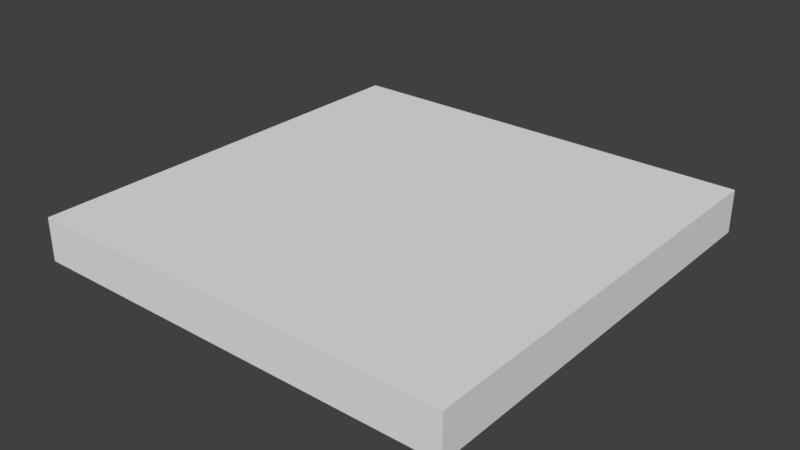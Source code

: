 # Source: Roof_2x2x0_2.blend  (saved by Blender 2.79.0; exported with 4.5.12 LTS)
import bpy
from mathutils import Matrix  # noqa: F401  (used for matrix-valued properties, if any)

bpy.ops.wm.read_factory_settings(use_empty=True)
scene = bpy.context.scene
scene.name = 'Scene'

# ---- collections
col_collection_1 = bpy.data.collections.new('Collection 1'); scene.collection.children.link(col_collection_1)

# ---- world
world_world = bpy.data.worlds.new('World'); scene.world = world_world
world_world.color = (0.05088, 0.05088, 0.05088)
world_world.use_sun_shadow = False
world_world.sun_shadow_jitter_overblur = 0.0
world_world.cycles.sampling_method = 'MANUAL'

# ---- meshes
me_lod_a_roof_2x2x0_2 = bpy.data.meshes.new('LOD A Roof 2x2x0_2')
me_lod_a_roof_2x2x0_2.from_pydata([(0.0, 0.0, 0.0), (-6.517e-07, 2.0, 0.0), (2.0, 2.0, 0.0), (2.0, 6.517e-07, 0.0), (0.0, 0.0, 0.2), (-6.517e-07, 2.0, 0.2), (2.0, 2.0, 0.2), (2.0, 6.517e-07, 0.2)], [], [(1, 2, 3, 0), (5, 4, 7, 6), (2, 6, 7, 3), (0, 4, 5, 1), (3, 7, 4, 0), (1, 5, 6, 2)])
me_lod_a_roof_2x2x0_2.use_remesh_preserve_volume = False
me_lod_a_roof_2x2x0_2.use_remesh_preserve_attributes = False
me_lod_a_roof_2x2x0_2.use_mirror_vertex_groups = False
me_lod_a_roof_2x2x0_2.update()

# ---- objects
ob_lod_a_roof_2x2x0_2 = bpy.data.objects.new('LOD A Roof 2x2x0_2', me_lod_a_roof_2x2x0_2)

# ---- transforms, parenting, visibility, modifiers, constraints
ob_lod_a_roof_2x2x0_2.location = (0.0, 0.0, 0.0)
ob_lod_a_roof_2x2x0_2.lineart.crease_threshold = 0.0

# ---- collection membership
col_collection_1.objects.link(ob_lod_a_roof_2x2x0_2)

# ---- scene / render settings (as saved in the file)
scene.frame_start = 1; scene.frame_end = 250; scene.frame_set(1)
scene.render.engine = 'BLENDER_EEVEE_NEXT'
scene.render.resolution_percentage = 50
scene.render.dither_intensity = 0.0
scene.cycles.use_denoising = False
scene.cycles.samples = 128
scene.cycles.sampling_pattern = 'TABULATED_SOBOL'
scene.cycles.use_adaptive_sampling = False
scene.cycles.use_light_tree = False
scene.cycles.blur_glossy = 0.0
scene.cycles.sample_clamp_indirect = 0.0
scene.view_settings.view_transform = 'Standard'
bpy.context.view_layer.update()

# ---- added for rendering (the .blend has no active camera and no usable light): camera, sun
cam_auto = bpy.data.cameras.new('AutoCamera')
cam_auto.lens = 50.0
cam_auto.sensor_width = 36.0
cam_auto.clip_end = 1000.0
ob_auto_camera = bpy.data.objects.new('AutoCamera', cam_auto)
scene.collection.objects.link(ob_auto_camera)
ob_auto_camera.location = (3.62347, -2.14816, 2.19877)
ob_auto_camera.rotation_euler = (1.09748, -7.21219e-08, 0.694738)
scene.camera = ob_auto_camera
light_auto_sun = bpy.data.lights.new('AutoSun', 'SUN')
light_auto_sun.energy = 3.0
light_auto_sun.angle = 0.0523599
ob_auto_sun = bpy.data.objects.new('AutoSun', light_auto_sun)
scene.collection.objects.link(ob_auto_sun)
ob_auto_sun.rotation_euler = (0.872665, 0.174533, 0.523599)
bpy.context.view_layer.update()
